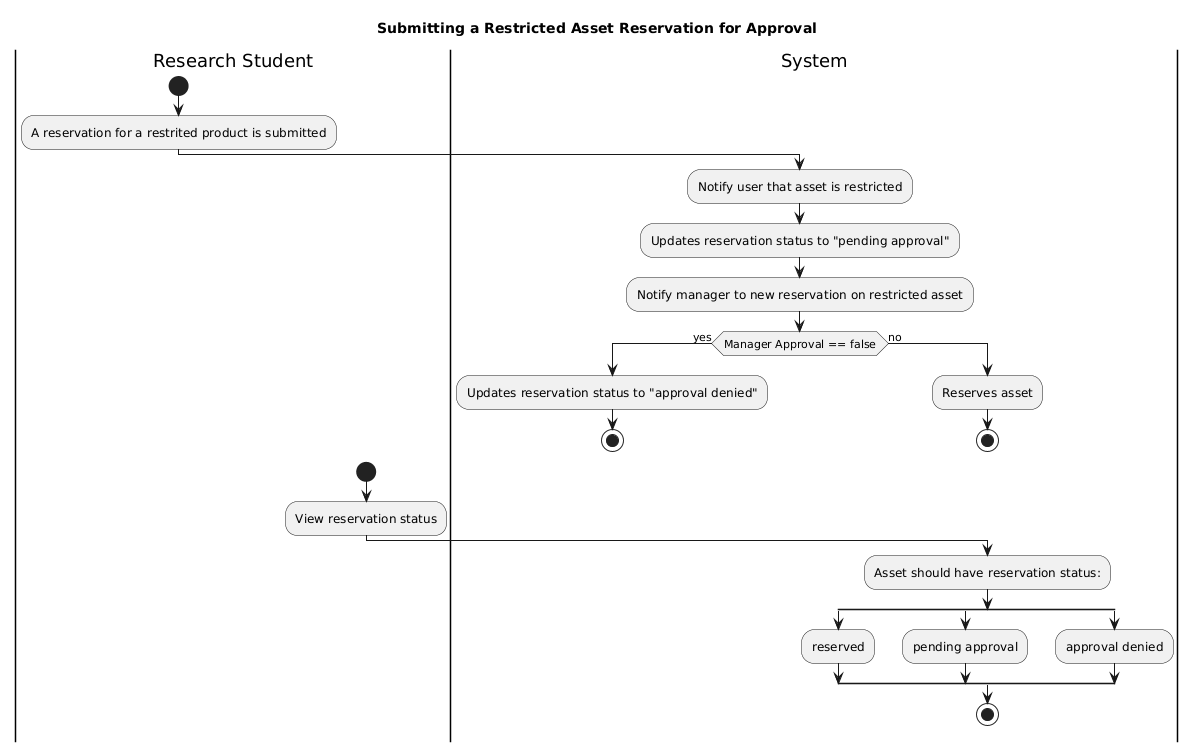

The diagram above was rendered by PlantUML. Its source (embedded in the PNG):
@startuml
title Submitting a Restricted Asset Reservation for Approval

|Research Student|
start

:A reservation for a restrited product is submitted;

|System|

:Notify user that asset is restricted;

:Updates reservation status to "pending approval";

:Notify manager to new reservation on restricted asset;

if (Manager Approval == false) then (yes)
     :Updates reservation status to "approval denied";
     stop
else (no)
     :Reserves asset;
stop

|Research Student|
start

:View reservation status;

|System|

:Asset should have reservation status:;

split
     :reserved;
split again
     :pending approval;
split again
     :approval denied;
end split

stop
@enduml